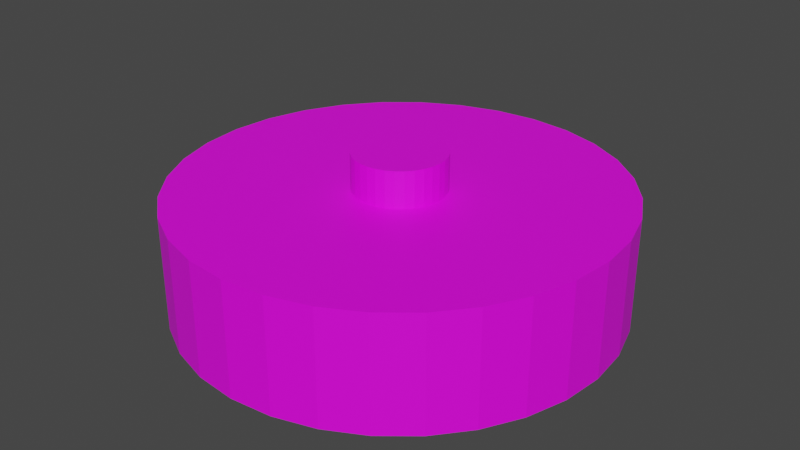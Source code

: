 # Source: Roomba.blend  (saved by Blender 3.4.6; exported with 4.5.12 LTS)
import bpy
from mathutils import Matrix  # noqa: F401  (used for matrix-valued properties, if any)

bpy.ops.wm.read_factory_settings(use_empty=True)
scene = bpy.context.scene
scene.name = 'Scene'

# ---- collections
col_collection = bpy.data.collections.new('Collection'); scene.collection.children.link(col_collection)

# ---- images (referenced by path relative to the original .blend; pixels are not part of the script)
import os
ASSET_DIR = os.environ.get("B2B_ASSET_DIR", "")  # directory of the original .blend (textures are referenced by path, not embedded)
HERE = os.path.dirname(os.path.abspath(__file__))  # packed textures are extracted next to this script under _unpacked/

def load_image(name, relpath, width, height, colorspace="sRGB"):
    """Load a texture the original file referenced (path relative to the .blend, or extracted next to this script)."""
    p = next((c for c in (os.path.join(HERE, relpath), os.path.join(ASSET_DIR, relpath)) if relpath and os.path.exists(c)), "")
    if p:
        img = bpy.data.images.load(p, check_existing=True)
        img.name = name
    else:  # same state as the original file: an image datablock whose file is absent (Cycles renders it pink)
        img = bpy.data.images.new(name, width, height)
        img.source = "FILE"
        img.filepath = "//" + (relpath or name)
    img.colorspace_settings.name = colorspace
    return img
img_dungeons_2_texture_01_a_png = load_image('Dungeons_2_Texture_01_A.png', 'Dungeons_2_Texture_01_A.png', 1024, 1024, 'sRGB')

# ---- materials (node trees are filled in below, after node groups)
mat_material_001 = bpy.data.materials.new('Material.001')
mat_material_001.use_transparent_shadow = False

# ---- material node trees
mat_material_001.use_nodes = True; mat_material_001.node_tree.nodes.clear()
_N = mat_material_001.node_tree.nodes; _L = mat_material_001.node_tree.links
n0 = _N.new('ShaderNodeBsdfPrincipled'); n0.name = 'Principled BSDF'; n0.location = (10, 300)
n0.distribution = 'GGX'
n0.subsurface_method = 'RANDOM_WALK_SKIN'
n0.inputs[3].default_value = 1.45
n0.inputs[27].default_value = (0.0, 0.0, 0.0, 1.0)
n0.inputs[28].default_value = 1.0
n1 = _N.new('ShaderNodeOutputMaterial'); n1.name = 'Material Output'; n1.location = (300, 300)
n2 = _N.new('ShaderNodeTexImage'); n2.name = 'Image Texture'; n2.location = (-261, 148)
n2.image = img_dungeons_2_texture_01_a_png
_L.new(n0.outputs[0], n1.inputs[0])
_L.new(n2.outputs[0], n0.inputs[0])
n1.is_active_output = True

# ---- world
world_world = bpy.data.worlds.new('World'); scene.world = world_world
world_world.use_nodes = True; world_world.node_tree.nodes.clear()
_N = world_world.node_tree.nodes; _L = world_world.node_tree.links
n0 = _N.new('ShaderNodeOutputWorld'); n0.name = 'World Output'; n0.location = (300, 300)
n1 = _N.new('ShaderNodeBackground'); n1.name = 'Background'; n1.location = (10, 300)
n1.inputs[0].default_value = (0.05088, 0.05088, 0.05088, 1.0)
_L.new(n1.outputs[0], n0.inputs[0])
n0.is_active_output = True
world_world.color = (0.05088, 0.05088, 0.05088)
world_world.use_sun_shadow = False
world_world.sun_shadow_jitter_overblur = 0.0

# ---- meshes
me_cylinder = bpy.data.meshes.new('Cylinder')
me_cylinder.from_pydata([(0.0, 1.0, -1.0), (0.0, 1.0, 1.0), (0.1951, 0.9808, -1.0), (0.1951, 0.9808, 1.0), (0.3827, 0.9239, -1.0), (0.3827, 0.9239, 1.0), (0.5556, 0.8315, -1.0), (0.5556, 0.8315, 1.0), (0.7071, 0.7071, -1.0), (0.7071, 0.7071, 1.0), (0.8315, 0.5556, -1.0), (0.8315, 0.5556, 1.0), (0.9239, 0.3827, -1.0), (0.9239, 0.3827, 1.0), (0.9808, 0.1951, -1.0), (0.9808, 0.1951, 1.0), (1.0, 0.0, -1.0), (1.0, 0.0, 1.0), (0.9808, -0.1951, -1.0), (0.9808, -0.1951, 1.0), (0.9239, -0.3827, -1.0), (0.9239, -0.3827, 1.0), (0.8315, -0.5556, -1.0), (0.8315, -0.5556, 1.0), (0.7071, -0.7071, -1.0), (0.7071, -0.7071, 1.0), (0.5556, -0.8315, -1.0), (0.5556, -0.8315, 1.0), (0.3827, -0.9239, -1.0), (0.3827, -0.9239, 1.0), (0.1951, -0.9808, -1.0), (0.1951, -0.9808, 1.0), (0.0, -1.0, -1.0), (0.0, -1.0, 1.0), (-0.1951, -0.9808, -1.0), (-0.1951, -0.9808, 1.0), (-0.3827, -0.9239, -1.0), (-0.3827, -0.9239, 1.0), (-0.5556, -0.8315, -1.0), (-0.5556, -0.8315, 1.0), (-0.7071, -0.7071, -1.0), (-0.7071, -0.7071, 1.0), (-0.8315, -0.5556, -1.0), (-0.8315, -0.5556, 1.0), (-0.9239, -0.3827, -1.0), (-0.9239, -0.3827, 1.0), (-0.9808, -0.1951, -1.0), (-0.9808, -0.1951, 1.0), (-1.0, 0.0, -1.0), (-1.0, 0.0, 1.0), (-0.9808, 0.1951, -1.0), (-0.9808, 0.1951, 1.0), (-0.9239, 0.3827, -1.0), (-0.9239, 0.3827, 1.0), (-0.8315, 0.5556, -1.0), (-0.8315, 0.5556, 1.0), (-0.7071, 0.7071, -1.0), (-0.7071, 0.7071, 1.0), (-0.5556, 0.8315, -1.0), (-0.5556, 0.8315, 1.0), (-0.3827, 0.9239, -1.0), (-0.3827, 0.9239, 1.0), (-0.1951, 0.9808, -1.0), (-0.1951, 0.9808, 1.0), (0.0, 1.0, 0.0), (0.1951, 0.9808, 0.0), (0.3827, 0.9239, 0.0), (0.5556, 0.8315, 0.0), (0.7071, 0.7071, 0.0), (0.8315, 0.5556, 0.0), (0.9239, 0.3827, 0.0), (0.9808, 0.1951, 0.0), (1.0, 0.0, 0.0), (0.9808, -0.1951, 0.0), (0.9239, -0.3827, 0.0), (0.8315, -0.5556, 0.0), (0.7071, -0.7071, 0.0), (0.5556, -0.8315, 0.0), (0.3827, -0.9239, 0.0), (0.1951, -0.9808, 0.0), (0.0, -1.0, 0.0), (-0.1951, -0.9808, 0.0), (-0.3827, -0.9239, 0.0), (-0.5556, -0.8315, 0.0), (-0.7071, -0.7071, 0.0), (-0.8315, -0.5556, 0.0), (-0.9239, -0.3827, 0.0), (-0.9808, -0.1951, 0.0), (-1.0, 0.0, 0.0), (-0.9808, 0.1951, 0.0), (-0.9239, 0.3827, 0.0), (-0.8315, 0.5556, 0.0), (-0.7071, 0.7071, 0.0), (-0.5556, 0.8315, 0.0), (-0.3827, 0.9239, 0.0), (-0.1951, 0.9808, 0.0)], [], [(64, 1, 3, 65), (65, 3, 5, 66), (66, 5, 7, 67), (67, 7, 9, 68), (68, 9, 11, 69), (69, 11, 13, 70), (70, 13, 15, 71), (71, 15, 17, 72), (72, 17, 19, 73), (73, 19, 21, 74), (74, 21, 23, 75), (75, 23, 25, 76), (76, 25, 27, 77), (77, 27, 29, 78), (78, 29, 31, 79), (79, 31, 33, 80), (80, 33, 35, 81), (81, 35, 37, 82), (82, 37, 39, 83), (83, 39, 41, 84), (84, 41, 43, 85), (85, 43, 45, 86), (86, 45, 47, 87), (87, 47, 49, 88), (88, 49, 51, 89), (89, 51, 53, 90), (90, 53, 55, 91), (91, 55, 57, 92), (92, 57, 59, 93), (93, 59, 61, 94), (94, 61, 63, 95), (95, 63, 1, 64), (62, 95, 64, 0), (60, 94, 95, 62), (58, 93, 94, 60), (56, 92, 93, 58), (54, 91, 92, 56), (52, 90, 91, 54), (50, 89, 90, 52), (48, 88, 89, 50), (46, 87, 88, 48), (44, 86, 87, 46), (42, 85, 86, 44), (40, 84, 85, 42), (38, 83, 84, 40), (36, 82, 83, 38), (34, 81, 82, 36), (32, 80, 81, 34), (30, 79, 80, 32), (28, 78, 79, 30), (26, 77, 78, 28), (24, 76, 77, 26), (22, 75, 76, 24), (20, 74, 75, 22), (18, 73, 74, 20), (16, 72, 73, 18), (14, 71, 72, 16), (12, 70, 71, 14), (10, 69, 70, 12), (8, 68, 69, 10), (6, 67, 68, 8), (4, 66, 67, 6), (2, 65, 66, 4), (0, 64, 65, 2), (3, 1, 63), (5, 3, 63), (25, 39, 29), (63, 61, 59), (7, 63, 59), (9, 7, 59), (7, 5, 63), (59, 57, 55), (11, 59, 55), (13, 11, 55), (13, 55, 53), (15, 13, 53), (15, 53, 51), (17, 15, 51), (17, 51, 49), (19, 17, 49), (19, 49, 47), (21, 19, 47), (21, 47, 45), (23, 21, 45), (23, 45, 43), (25, 23, 43), (41, 39, 43), (11, 9, 59), (39, 25, 43), (27, 25, 29), (29, 39, 37), (31, 29, 37), (31, 37, 35), (33, 31, 35)])
_uv = me_cylinder.uv_layers.new(name='UVMap')
_uv.uv.foreach_set('vector', [0.1731, 0.00869, 0.1731, 0.01034, 0.1729, 0.01034, 0.1729, 0.00869, 0.1729, 0.00869, 0.1729, 0.01034, 0.1727, 0.01034, 0.1727, 0.00869, 0.1727, 0.00869, 0.1727, 0.01034, 0.1725, 0.01034, 0.1725, 0.00869, 0.1725, 0.00869, 0.1725, 0.01034, 0.1723, 0.01034, 0.1723, 0.00869, 0.01417, 0.00869, 0.01417, 0.01034, 0.01396, 0.01034, 0.01396, 0.00869, 0.01396, 0.00869, 0.01396, 0.01034, 0.01375, 0.01034, 0.01375, 0.00869, 0.1719, 0.00869, 0.1719, 0.01034, 0.1717, 0.01034, 0.1717, 0.00869, 0.1717, 0.00869, 0.1717, 0.01034, 0.1715, 0.01034, 0.1715, 0.00869, 0.1715, 0.00869, 0.1715, 0.01034, 0.1713, 0.01034, 0.1713, 0.00869, 0.1713, 0.00869, 0.1713, 0.01034, 0.171, 0.01034, 0.171, 0.00869, 0.01293, 0.00869, 0.01293, 0.01034, 0.01272, 0.01034, 0.01272, 0.00869, 0.01272, 0.00869, 0.01272, 0.01034, 0.01251, 0.01034, 0.01251, 0.00869, 0.1706, 0.00869, 0.1706, 0.01034, 0.1704, 0.01034, 0.1704, 0.00869, 0.1704, 0.00869, 0.1704, 0.01034, 0.1702, 0.01034, 0.1702, 0.00869, 0.1702, 0.00869, 0.1702, 0.01034, 0.17, 0.01034, 0.17, 0.00869, 0.17, 0.00869, 0.17, 0.01034, 0.1698, 0.01034, 0.1698, 0.00869, 0.1698, 0.00869, 0.1698, 0.01034, 0.1696, 0.01034, 0.1696, 0.00869, 0.1696, 0.00869, 0.1696, 0.01034, 0.1694, 0.01034, 0.1694, 0.00869, 0.1694, 0.00869, 0.1694, 0.01034, 0.1692, 0.01034, 0.1692, 0.00869, 0.1692, 0.00869, 0.1692, 0.01034, 0.169, 0.01034, 0.169, 0.00869, 0.169, 0.00869, 0.169, 0.01034, 0.1688, 0.01034, 0.1688, 0.00869, 0.1688, 0.00869, 0.1688, 0.01034, 0.1686, 0.01034, 0.1686, 0.00869, 0.1686, 0.00869, 0.1686, 0.01034, 0.1684, 0.01034, 0.1684, 0.00869, 0.1684, 0.00869, 0.1684, 0.01034, 0.1682, 0.01034, 0.1682, 0.00869, 0.1682, 0.00869, 0.1682, 0.01034, 0.1679, 0.01034, 0.1679, 0.00869, 0.1679, 0.00869, 0.1679, 0.01034, 0.1677, 0.01034, 0.1677, 0.00869, 0.1677, 0.00869, 0.1677, 0.01034, 0.1675, 0.01034, 0.1675, 0.00869, 0.1675, 0.00869, 0.1675, 0.01034, 0.1673, 0.01034, 0.1673, 0.00869, 0.1673, 0.00869, 0.1673, 0.01034, 0.1671, 0.01034, 0.1671, 0.00869, 0.1671, 0.00869, 0.1671, 0.01034, 0.1669, 0.01034, 0.1669, 0.00869, 0.1669, 0.00869, 0.1669, 0.01034, 0.1667, 0.01034, 0.1667, 0.00869, 0.1667, 0.00869, 0.1667, 0.01034, 0.1665, 0.01034, 0.1665, 0.00869, 0.1667, 0.007038, 0.1667, 0.00869, 0.1665, 0.00869, 0.1665, 0.007038, 0.1669, 0.007038, 0.1669, 0.00869, 0.1667, 0.00869, 0.1667, 0.007038, 0.1671, 0.007038, 0.1671, 0.00869, 0.1669, 0.00869, 0.1669, 0.007038, 0.1673, 0.007038, 0.1673, 0.00869, 0.1671, 0.00869, 0.1671, 0.007038, 0.1675, 0.007038, 0.1675, 0.00869, 0.1673, 0.00869, 0.1673, 0.007038, 0.1677, 0.007038, 0.1677, 0.00869, 0.1675, 0.00869, 0.1675, 0.007038, 0.1679, 0.007038, 0.1679, 0.00869, 0.1677, 0.00869, 0.1677, 0.007038, 0.1682, 0.007038, 0.1682, 0.00869, 0.1679, 0.00869, 0.1679, 0.007038, 0.1684, 0.007038, 0.1684, 0.00869, 0.1682, 0.00869, 0.1682, 0.007038, 0.1686, 0.007038, 0.1686, 0.00869, 0.1684, 0.00869, 0.1684, 0.007038, 0.1688, 0.007038, 0.1688, 0.00869, 0.1686, 0.00869, 0.1686, 0.007038, 0.169, 0.007038, 0.169, 0.00869, 0.1688, 0.00869, 0.1688, 0.007038, 0.1692, 0.007038, 0.1692, 0.00869, 0.169, 0.00869, 0.169, 0.007038, 0.1694, 0.007038, 0.1694, 0.00869, 0.1692, 0.00869, 0.1692, 0.007038, 0.1696, 0.007038, 0.1696, 0.00869, 0.1694, 0.00869, 0.1694, 0.007038, 0.1698, 0.007038, 0.1698, 0.00869, 0.1696, 0.00869, 0.1696, 0.007038, 0.17, 0.007038, 0.17, 0.00869, 0.1698, 0.00869, 0.1698, 0.007038, 0.1702, 0.007038, 0.1702, 0.00869, 0.17, 0.00869, 0.17, 0.007038, 0.1704, 0.007038, 0.1704, 0.00869, 0.1702, 0.00869, 0.1702, 0.007038, 0.1706, 0.007038, 0.1706, 0.00869, 0.1704, 0.00869, 0.1704, 0.007038, 0.1708, 0.007038, 0.1708, 0.00869, 0.1706, 0.00869, 0.1706, 0.007038, 0.01293, 0.007038, 0.01293, 0.00869, 0.01272, 0.00869, 0.01272, 0.007038, 0.1713, 0.007038, 0.1713, 0.00869, 0.171, 0.00869, 0.171, 0.007038, 0.1715, 0.007038, 0.1715, 0.00869, 0.1713, 0.00869, 0.1713, 0.007038, 0.1717, 0.007038, 0.1717, 0.00869, 0.1715, 0.00869, 0.1715, 0.007038, 0.1719, 0.007038, 0.1719, 0.00869, 0.1717, 0.00869, 0.1717, 0.007038, 0.01396, 0.007038, 0.01396, 0.00869, 0.01375, 0.00869, 0.01375, 0.007038, 0.1723, 0.007038, 0.1723, 0.00869, 0.1721, 0.00869, 0.1721, 0.007038, 0.1725, 0.007038, 0.1725, 0.00869, 0.1723, 0.00869, 0.1723, 0.007038, 0.1727, 0.007038, 0.1727, 0.00869, 0.1725, 0.00869, 0.1725, 0.007038, 0.1729, 0.007038, 0.1729, 0.00869, 0.1727, 0.00869, 0.1727, 0.007038, 0.1731, 0.007038, 0.1731, 0.00869, 0.1729, 0.00869, 0.1729, 0.007038, 0.3277, 0.008383, 0.3277, 0.008383, 0.3277, 0.008383, 0.3277, 0.008383, 0.3277, 0.008383, 0.3277, 0.008383, 0.3277, 0.008383, 0.3277, 0.008383, 0.3277, 0.008383, 0.1665, 0.003732, 0.1665, 0.003732, 0.1665, 0.003732, 0.3277, 0.008383, 0.3277, 0.008383, 0.3277, 0.008383, 0.3277, 0.008383, 0.3277, 0.008383, 0.3277, 0.008383, 0.3277, 0.008383, 0.3277, 0.008383, 0.3277, 0.008383, 0.1665, 0.003732, 0.1665, 0.003732, 0.1665, 0.003732, 0.3277, 0.008383, 0.3277, 0.008383, 0.3277, 0.008383, 0.3277, 0.008383, 0.3277, 0.008383, 0.3277, 0.008383, 0.3277, 0.008383, 0.3277, 0.008383, 0.3277, 0.008383, 0.3277, 0.008383, 0.3277, 0.008383, 0.3277, 0.008383, 0.3277, 0.008383, 0.3277, 0.008383, 0.3277, 0.008383, 0.3277, 0.008383, 0.3277, 0.008383, 0.3277, 0.008383, 0.3277, 0.008383, 0.3277, 0.008383, 0.3277, 0.008383, 0.3277, 0.008383, 0.3277, 0.008383, 0.3277, 0.008383, 0.3277, 0.008383, 0.3277, 0.008383, 0.3277, 0.008383, 0.3277, 0.008383, 0.3277, 0.008383, 0.3277, 0.008383, 0.3277, 0.008383, 0.3277, 0.008383, 0.3277, 0.008383, 0.3277, 0.008383, 0.3277, 0.008383, 0.3277, 0.008383, 0.3277, 0.008383, 0.3277, 0.008383, 0.3277, 0.008383, 0.3277, 0.008383, 0.3277, 0.008383, 0.3277, 0.008383, 0.1665, 0.003732, 0.1665, 0.003732, 0.1665, 0.003732, 0.3277, 0.008383, 0.3277, 0.008383, 0.3277, 0.008383, 0.3277, 0.008383, 0.3277, 0.008383, 0.3277, 0.008383, 0.1665, 0.003732, 0.1665, 0.003732, 0.1665, 0.003732, 0.3277, 0.008383, 0.3277, 0.008383, 0.3277, 0.008383, 0.3277, 0.008383, 0.3277, 0.008383, 0.3277, 0.008383, 0.3277, 0.008383, 0.3277, 0.008383, 0.3277, 0.008383, 0.3277, 0.008383, 0.3277, 0.008383, 0.3277, 0.008383])
me_cylinder.materials.append(mat_material_001)
me_cylinder.update()
me_cylinder_001 = bpy.data.meshes.new('Cylinder.001')
me_cylinder_001.from_pydata([(0.0, 1.0, -1.0), (0.0, 1.0, 1.0), (0.1951, 0.9808, -1.0), (0.1951, 0.9808, 1.0), (0.3827, 0.9239, -1.0), (0.3827, 0.9239, 1.0), (0.5556, 0.8315, -1.0), (0.5556, 0.8315, 1.0), (0.7071, 0.7071, -1.0), (0.7071, 0.7071, 1.0), (0.8315, 0.5556, -1.0), (0.8315, 0.5556, 1.0), (0.9239, 0.3827, -1.0), (0.9239, 0.3827, 1.0), (0.9808, 0.1951, -1.0), (0.9808, 0.1951, 1.0), (1.0, 0.0, -1.0), (1.0, 0.0, 1.0), (0.9808, -0.1951, -1.0), (0.9808, -0.1951, 1.0), (0.9239, -0.3827, -1.0), (0.9239, -0.3827, 1.0), (0.8315, -0.5556, -1.0), (0.8315, -0.5556, 1.0), (0.7071, -0.7071, -1.0), (0.7071, -0.7071, 1.0), (0.5556, -0.8315, -1.0), (0.5556, -0.8315, 1.0), (0.3827, -0.9239, -1.0), (0.3827, -0.9239, 1.0), (0.1951, -0.9808, -1.0), (0.1951, -0.9808, 1.0), (0.0, -1.0, -1.0), (0.0, -1.0, 1.0), (-0.1951, -0.9808, -1.0), (-0.1951, -0.9808, 1.0), (-0.3827, -0.9239, -1.0), (-0.3827, -0.9239, 1.0), (-0.5556, -0.8315, -1.0), (-0.5556, -0.8315, 1.0), (-0.7071, -0.7071, -1.0), (-0.7071, -0.7071, 1.0), (-0.8315, -0.5556, -1.0), (-0.8315, -0.5556, 1.0), (-0.9239, -0.3827, -1.0), (-0.9239, -0.3827, 1.0), (-0.9808, -0.1951, -1.0), (-0.9808, -0.1951, 1.0), (-1.0, 0.0, -1.0), (-1.0, 0.0, 1.0), (-0.9808, 0.1951, -1.0), (-0.9808, 0.1951, 1.0), (-0.9239, 0.3827, -1.0), (-0.9239, 0.3827, 1.0), (-0.8315, 0.5556, -1.0), (-0.8315, 0.5556, 1.0), (-0.7071, 0.7071, -1.0), (-0.7071, 0.7071, 1.0), (-0.5556, 0.8315, -1.0), (-0.5556, 0.8315, 1.0), (-0.3827, 0.9239, -1.0), (-0.3827, 0.9239, 1.0), (-0.1951, 0.9808, -1.0), (-0.1951, 0.9808, 1.0)], [], [(0, 1, 3, 2), (2, 3, 5, 4), (4, 5, 7, 6), (6, 7, 9, 8), (8, 9, 11, 10), (10, 11, 13, 12), (12, 13, 15, 14), (14, 15, 17, 16), (16, 17, 19, 18), (18, 19, 21, 20), (20, 21, 23, 22), (22, 23, 25, 24), (24, 25, 27, 26), (26, 27, 29, 28), (28, 29, 31, 30), (30, 31, 33, 32), (32, 33, 35, 34), (34, 35, 37, 36), (36, 37, 39, 38), (38, 39, 41, 40), (40, 41, 43, 42), (42, 43, 45, 44), (44, 45, 47, 46), (46, 47, 49, 48), (48, 49, 51, 50), (50, 51, 53, 52), (52, 53, 55, 54), (54, 55, 57, 56), (56, 57, 59, 58), (58, 59, 61, 60), (60, 61, 63, 62), (62, 63, 1, 0), (3, 1, 63), (5, 3, 63), (25, 39, 29), (63, 61, 59), (7, 63, 59), (9, 7, 59), (7, 5, 63), (59, 57, 55), (11, 59, 55), (13, 11, 55), (13, 55, 53), (15, 13, 53), (15, 53, 51), (17, 15, 51), (17, 51, 49), (19, 17, 49), (19, 49, 47), (21, 19, 47), (21, 47, 45), (23, 21, 45), (23, 45, 43), (25, 23, 43), (41, 39, 43), (11, 9, 59), (39, 25, 43), (27, 25, 29), (29, 39, 37), (31, 29, 37), (31, 37, 35), (33, 31, 35)])
_uv = me_cylinder_001.uv_layers.new(name='UVMap')
_uv.uv.foreach_set('vector', [0.3865, 0.1427, 0.3865, 0.1464, 0.3862, 0.1464, 0.3862, 0.1427, 0.3862, 0.1427, 0.3862, 0.1464, 0.386, 0.1464, 0.386, 0.1427, 0.386, 0.1427, 0.386, 0.1464, 0.3858, 0.1464, 0.3858, 0.1427, 0.3858, 0.1427, 0.3858, 0.1464, 0.3856, 0.1464, 0.3856, 0.1427, 0.3856, 0.1427, 0.3856, 0.1464, 0.3853, 0.1464, 0.3853, 0.1427, 0.3853, 0.1427, 0.3853, 0.1464, 0.3851, 0.1464, 0.3851, 0.1427, 0.3851, 0.1427, 0.3851, 0.1464, 0.3849, 0.1464, 0.3849, 0.1427, 0.3774, 0.02993, 0.3774, 0.03203, 0.3773, 0.03203, 0.3773, 0.02993, 0.3773, 0.02993, 0.3773, 0.03203, 0.3771, 0.03203, 0.3771, 0.02993, 0.3844, 0.1427, 0.3844, 0.1464, 0.3842, 0.1464, 0.3842, 0.1427, 0.3842, 0.1427, 0.3842, 0.1464, 0.384, 0.1464, 0.384, 0.1427, 0.384, 0.1427, 0.384, 0.1464, 0.3837, 0.1464, 0.3837, 0.1427, 0.3837, 0.1427, 0.3837, 0.1464, 0.3835, 0.1464, 0.3835, 0.1427, 0.3835, 0.1427, 0.3835, 0.1464, 0.3833, 0.1464, 0.3833, 0.1427, 0.3833, 0.1427, 0.3833, 0.1464, 0.383, 0.1464, 0.383, 0.1427, 0.383, 0.1427, 0.383, 0.1464, 0.3828, 0.1464, 0.3828, 0.1427, 0.3828, 0.1427, 0.3828, 0.1464, 0.3826, 0.1464, 0.3826, 0.1427, 0.3826, 0.1427, 0.3826, 0.1464, 0.3824, 0.1464, 0.3824, 0.1427, 0.3824, 0.1427, 0.3824, 0.1464, 0.3821, 0.1464, 0.3821, 0.1427, 0.3821, 0.1427, 0.3821, 0.1464, 0.3819, 0.1464, 0.3819, 0.1427, 0.3819, 0.1427, 0.3819, 0.1464, 0.3817, 0.1464, 0.3817, 0.1427, 0.3817, 0.1427, 0.3817, 0.1464, 0.3814, 0.1464, 0.3814, 0.1427, 0.3814, 0.1427, 0.3814, 0.1464, 0.3812, 0.1464, 0.3812, 0.1427, 0.3812, 0.1427, 0.3812, 0.1464, 0.381, 0.1464, 0.381, 0.1427, 0.381, 0.1427, 0.381, 0.1464, 0.3808, 0.1464, 0.3808, 0.1427, 0.3808, 0.1427, 0.3808, 0.1464, 0.3805, 0.1464, 0.3805, 0.1427, 0.3805, 0.1427, 0.3805, 0.1464, 0.3803, 0.1464, 0.3803, 0.1427, 0.3803, 0.1427, 0.3803, 0.1464, 0.3801, 0.1464, 0.3801, 0.1427, 0.3801, 0.1427, 0.3801, 0.1464, 0.3798, 0.1464, 0.3798, 0.1427, 0.3798, 0.1427, 0.3798, 0.1464, 0.3796, 0.1464, 0.3796, 0.1427, 0.3796, 0.1427, 0.3796, 0.1464, 0.3794, 0.1464, 0.3794, 0.1427, 0.3794, 0.1427, 0.3794, 0.1464, 0.3792, 0.1464, 0.3792, 0.1427, 0.4187, 0.4694, 0.4187, 0.4694, 0.4187, 0.4694, 0.4187, 0.4694, 0.4187, 0.4694, 0.4187, 0.4694, 0.4187, 0.4694, 0.4187, 0.4694, 0.4187, 0.4694, 0.0, 0.0, 0.0, 0.0, 0.0, 0.0, 0.4187, 0.4694, 0.4187, 0.4694, 0.4187, 0.4694, 0.4187, 0.4694, 0.4187, 0.4694, 0.4187, 0.4694, 0.4187, 0.4694, 0.4187, 0.4694, 0.4187, 0.4694, 0.0, 0.0, 0.0, 0.0, 0.0, 0.0, 0.4187, 0.4694, 0.4187, 0.4694, 0.4187, 0.4694, 0.4187, 0.4694, 0.4187, 0.4694, 0.4187, 0.4694, 0.4187, 0.4694, 0.4187, 0.4694, 0.4187, 0.4694, 0.4187, 0.4694, 0.4187, 0.4694, 0.4187, 0.4694, 0.4187, 0.4694, 0.4187, 0.4694, 0.4187, 0.4694, 0.4187, 0.4694, 0.4187, 0.4694, 0.4187, 0.4694, 0.4187, 0.4694, 0.4187, 0.4694, 0.4187, 0.4694, 0.4187, 0.4694, 0.4187, 0.4694, 0.4187, 0.4694, 0.4187, 0.4694, 0.4187, 0.4694, 0.4187, 0.4694, 0.4187, 0.4694, 0.4187, 0.4694, 0.4187, 0.4694, 0.4187, 0.4694, 0.4187, 0.4694, 0.4187, 0.4694, 0.4187, 0.4694, 0.4187, 0.4694, 0.4187, 0.4694, 0.4187, 0.4694, 0.4187, 0.4694, 0.4187, 0.4694, 0.4187, 0.4694, 0.4187, 0.4694, 0.4187, 0.4694, 0.0, 0.0, 0.0, 0.0, 0.0, 0.0, 0.4187, 0.4694, 0.4187, 0.4694, 0.4187, 0.4694, 0.4187, 0.4694, 0.4187, 0.4694, 0.4187, 0.4694, 0.0, 0.0, 0.0, 0.0, 0.0, 0.0, 0.4187, 0.4694, 0.4187, 0.4694, 0.4187, 0.4694, 0.4187, 0.4694, 0.4187, 0.4694, 0.4187, 0.4694, 0.4187, 0.4694, 0.4187, 0.4694, 0.4187, 0.4694, 0.4156, 0.4667, 0.4156, 0.4667, 0.4156, 0.4667])
me_cylinder_001.materials.append(mat_material_001)
me_cylinder_001.update()

# ---- objects
ob_cylinder = bpy.data.objects.new('Cylinder', me_cylinder)
ob_cylinder_001 = bpy.data.objects.new('Cylinder.001', me_cylinder_001)

# ---- transforms, parenting, visibility, modifiers, constraints
ob_cylinder.location = (0.0, 0.0, 0.0)
ob_cylinder.scale = (1.0, 1.0, 0.26)
ob_cylinder_001.location = (0.0, 0.0, 0.2424)
ob_cylinder_001.scale = (0.2072, 0.2072, 0.1839)

# ---- collection membership
col_collection.objects.link(ob_cylinder)
col_collection.objects.link(ob_cylinder_001)

# ---- scene / render settings (as saved in the file)
scene.frame_start = 1; scene.frame_end = 250; scene.frame_set(1)
scene.render.engine = 'BLENDER_EEVEE_NEXT'
scene.cycles.sampling_pattern = 'TABULATED_SOBOL'
scene.cycles.use_light_tree = False
scene.view_settings.view_transform = 'Filmic'
bpy.context.view_layer.update()

# ---- added for rendering (the .blend has no active camera and no usable light): camera, sun
cam_auto = bpy.data.cameras.new('AutoCamera')
cam_auto.lens = 50.0
cam_auto.sensor_width = 36.0
cam_auto.clip_end = 1000.0
ob_auto_camera = bpy.data.objects.new('AutoCamera', cam_auto)
scene.collection.objects.link(ob_auto_camera)
ob_auto_camera.location = (2.69286, -3.23143, 2.23741)
ob_auto_camera.rotation_euler = (1.09748, -7.21219e-08, 0.694738)
scene.camera = ob_auto_camera
light_auto_sun = bpy.data.lights.new('AutoSun', 'SUN')
light_auto_sun.energy = 3.0
light_auto_sun.angle = 0.0523599
ob_auto_sun = bpy.data.objects.new('AutoSun', light_auto_sun)
scene.collection.objects.link(ob_auto_sun)
ob_auto_sun.rotation_euler = (0.872665, 0.174533, 0.523599)
bpy.context.view_layer.update()

